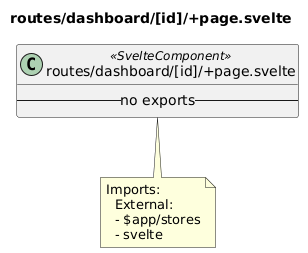

The diagram above was rendered by PlantUML. Its source (embedded in the PNG):
@startuml routes__dashboard__id___page_svelte
title routes/dashboard/[id]/+page.svelte
class "routes/dashboard/[id]/+page.svelte" as routes_dashboard__id___page_svelte <<SvelteComponent>> {
  -- no exports --
}
note bottom of routes_dashboard__id___page_svelte
  Imports:
    External:
    - $app/stores
    - svelte
end note
@enduml